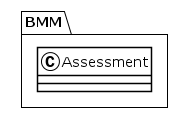

The diagram above was rendered by PlantUML. Its source (embedded in the PNG):
@startuml
!theme plain
package BMM {
class Assessment {
}
}
@enduml